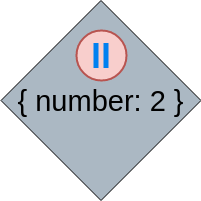

The diagram above was exported from draw.io. Its source (the exported page's mxGraphModel, read from the mxfile embedded in the PNG):
<mxGraphModel dx="530" dy="276" grid="1" gridSize="10" guides="1" tooltips="1" connect="1" arrows="1" fold="1" page="1" pageScale="1" pageWidth="850" pageHeight="1100" math="0" shadow="0">
  <root>
    <mxCell id="0" />
    <mxCell id="1" parent="0" />
    <mxCell id="kB9V7fqGLkVaLp9T9Xxk-4" value="&lt;font style=&quot;font-size: 29px&quot;&gt;{ number: 2 }&lt;/font&gt;" style="rhombus;whiteSpace=wrap;html=1;fillColor=#ABB8C3;" vertex="1" parent="1">
      <mxGeometry x="310.5" y="130" width="200" height="200" as="geometry" />
    </mxCell>
    <mxCell id="kB9V7fqGLkVaLp9T9Xxk-9" value="" style="html=1;verticalLabelPosition=bottom;labelBackgroundColor=#ffffff;verticalAlign=top;shadow=0;dashed=0;strokeWidth=2;shape=mxgraph.ios7.misc.pause;fillColor=#f8cecc;strokeColor=#b85450;noLabel=0;" vertex="1" parent="1">
      <mxGeometry x="385.5" y="160" width="50" height="50" as="geometry" />
    </mxCell>
  </root>
</mxGraphModel>